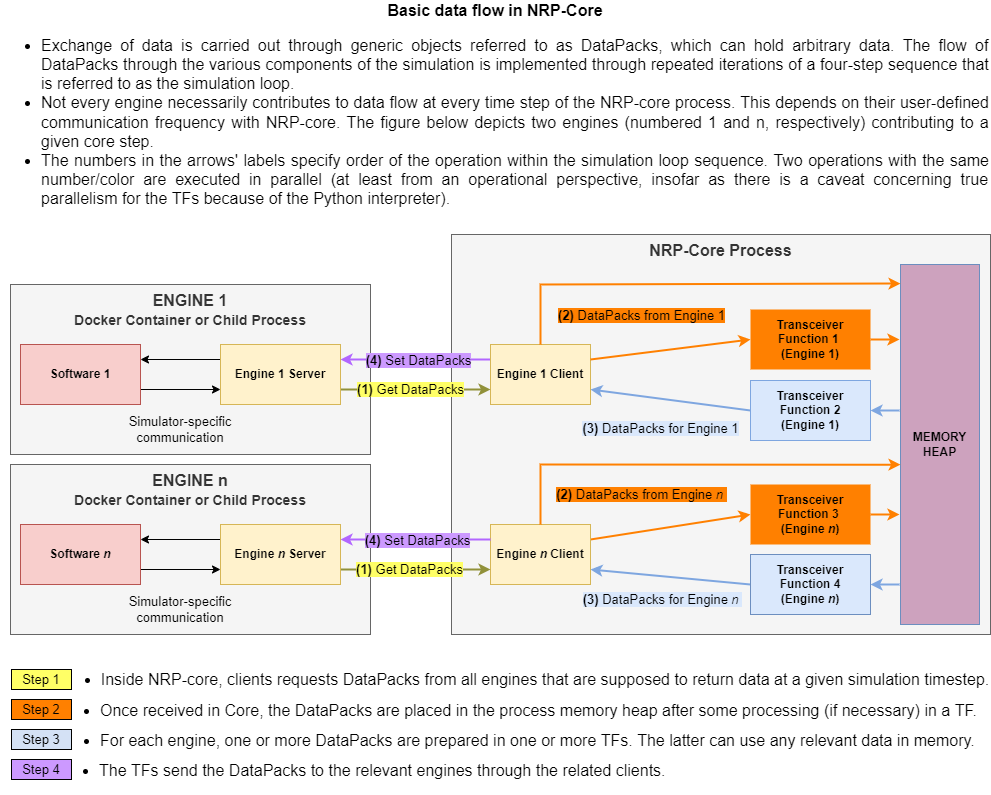

The diagram above was exported from draw.io. Its source (the exported page's mxGraphModel, read from the mxfile embedded in the PNG):
<mxGraphModel dx="2272" dy="737" grid="1" gridSize="10" guides="1" tooltips="1" connect="1" arrows="1" fold="1" page="1" pageScale="1" pageWidth="850" pageHeight="1100" math="0" shadow="0">
  <root>
    <mxCell id="0" />
    <mxCell id="1" parent="0" />
    <mxCell id="2" value="ENGINE 1&lt;br&gt;&lt;font style=&quot;font-size: 14px;&quot;&gt;Docker Container or Child Process&lt;/font&gt;" style="rounded=0;whiteSpace=wrap;html=1;verticalAlign=top;fillColor=#f5f5f5;fontColor=#333333;strokeColor=#666666;fontSize=16;fontStyle=1" parent="1" vertex="1">
      <mxGeometry x="-280" y="302" width="360" height="170" as="geometry" />
    </mxCell>
    <mxCell id="4" value="NRP-Core Process" style="rounded=0;whiteSpace=wrap;html=1;verticalAlign=top;fillColor=#f5f5f5;fontColor=#333333;strokeColor=#666666;fontSize=16;fontStyle=1" parent="1" vertex="1">
      <mxGeometry x="161" y="252" width="539" height="400" as="geometry" />
    </mxCell>
    <mxCell id="5" style="edgeStyle=none;rounded=0;orthogonalLoop=1;jettySize=auto;html=1;entryX=0;entryY=0.5;entryDx=0;entryDy=0;exitX=1;exitY=0.25;exitDx=0;exitDy=0;strokeColor=#FF8000;strokeWidth=2;" parent="1" source="14" target="20" edge="1">
      <mxGeometry relative="1" as="geometry" />
    </mxCell>
    <mxCell id="6" value="&lt;b style=&quot;font-size: 13px;&quot;&gt;(2)&lt;/b&gt; DataPacks from Engine 1" style="edgeLabel;html=1;align=center;verticalAlign=middle;resizable=0;points=[];labelBackgroundColor=#FF8000;fontSize=13;" parent="5" vertex="1" connectable="0">
      <mxGeometry x="-0.1381" y="-2" relative="1" as="geometry">
        <mxPoint x="-19" y="-216" as="offset" />
      </mxGeometry>
    </mxCell>
    <mxCell id="7" style="edgeStyle=none;rounded=0;orthogonalLoop=1;jettySize=auto;html=1;exitX=0;exitY=0.25;exitDx=0;exitDy=0;entryX=1;entryY=0.25;entryDx=0;entryDy=0;strokeColor=#B266FF;strokeWidth=2;" parent="1" edge="1">
      <mxGeometry relative="1" as="geometry">
        <mxPoint x="220" y="377" as="sourcePoint" />
        <mxPoint x="50" y="377" as="targetPoint" />
      </mxGeometry>
    </mxCell>
    <mxCell id="8" value="&lt;b style=&quot;font-size: 13px;&quot;&gt;(4)&lt;/b&gt; Set DataPacks" style="edgeLabel;html=1;align=center;verticalAlign=middle;resizable=0;points=[];fontColor=#000000;labelBackgroundColor=#CC99FF;fontSize=13;" parent="7" vertex="1" connectable="0">
      <mxGeometry x="0.1571" relative="1" as="geometry">
        <mxPoint x="5" as="offset" />
      </mxGeometry>
    </mxCell>
    <mxCell id="9" value="Engine 1 Client" style="rounded=0;whiteSpace=wrap;html=1;fillColor=#fff2cc;strokeColor=#d6b656;fontStyle=1" parent="1" vertex="1">
      <mxGeometry x="200" y="362" width="100" height="60" as="geometry" />
    </mxCell>
    <mxCell id="10" style="edgeStyle=none;rounded=0;orthogonalLoop=1;jettySize=auto;html=1;entryX=1;entryY=0.5;entryDx=0;entryDy=0;strokeColor=#7EA6E0;strokeWidth=2;" parent="1" target="17" edge="1">
      <mxGeometry relative="1" as="geometry">
        <mxPoint x="609" y="428" as="sourcePoint" />
        <mxPoint x="574" y="432" as="targetPoint" />
      </mxGeometry>
    </mxCell>
    <mxCell id="11" value="&lt;b style=&quot;font-size: 13px;&quot;&gt;(2)&lt;/b&gt; DataPacks from Engine &lt;i&gt;n&amp;nbsp;&lt;/i&gt;" style="edgeLabel;html=1;align=center;verticalAlign=middle;resizable=0;points=[];fontColor=#000000;labelBackgroundColor=#FF8000;fontSize=13;" parent="10" vertex="1" connectable="0">
      <mxGeometry x="0.1897" y="-4" relative="1" as="geometry">
        <mxPoint x="-242" y="87" as="offset" />
      </mxGeometry>
    </mxCell>
    <mxCell id="14" value="Engine &lt;i&gt;n&lt;/i&gt; Client" style="rounded=0;whiteSpace=wrap;html=1;fillColor=#fff2cc;strokeColor=#d6b656;fontStyle=1" parent="1" vertex="1">
      <mxGeometry x="200" y="542" width="100" height="60" as="geometry" />
    </mxCell>
    <mxCell id="15" style="edgeStyle=none;rounded=0;orthogonalLoop=1;jettySize=auto;html=1;exitX=0;exitY=0.5;exitDx=0;exitDy=0;entryX=1;entryY=0.75;entryDx=0;entryDy=0;strokeColor=#7EA6E0;strokeWidth=2;" parent="1" source="17" target="9" edge="1">
      <mxGeometry relative="1" as="geometry" />
    </mxCell>
    <mxCell id="17" value="Transceiver Function 2&lt;br&gt;(Engine 1)" style="rounded=0;whiteSpace=wrap;html=1;fillColor=#dae8fc;strokeColor=#7EA6E0;fontStyle=1" parent="1" vertex="1">
      <mxGeometry x="460" y="398" width="120" height="60" as="geometry" />
    </mxCell>
    <mxCell id="18" style="edgeStyle=none;rounded=0;orthogonalLoop=1;jettySize=auto;html=1;exitX=0;exitY=0.5;exitDx=0;exitDy=0;entryX=1;entryY=0.75;entryDx=0;entryDy=0;strokeColor=#7EA6E0;strokeWidth=2;" parent="1" source="k3w_6pD4qLUWhd8ROXl9-49" target="14" edge="1">
      <mxGeometry relative="1" as="geometry" />
    </mxCell>
    <mxCell id="19" value="&lt;b style=&quot;font-size: 13px;&quot;&gt;(3)&lt;/b&gt; DataPacks for Engine &lt;i&gt;n&lt;/i&gt;&amp;nbsp;" style="edgeLabel;html=1;align=center;verticalAlign=middle;resizable=0;points=[];labelBackgroundColor=#DAE8FC;fontSize=13;" parent="18" vertex="1" connectable="0">
      <mxGeometry x="0.1248" y="-2" relative="1" as="geometry">
        <mxPoint x="1" y="25" as="offset" />
      </mxGeometry>
    </mxCell>
    <mxCell id="20" value="Transceiver Function 3 &lt;br&gt;(Engine&lt;i&gt; n&lt;/i&gt;)" style="rounded=0;whiteSpace=wrap;html=1;fillColor=#FF8000;strokeColor=none;fontStyle=1" parent="1" vertex="1">
      <mxGeometry x="460" y="502" width="120" height="60" as="geometry" />
    </mxCell>
    <mxCell id="25" style="edgeStyle=none;rounded=0;orthogonalLoop=1;jettySize=auto;html=1;exitX=1;exitY=0.75;exitDx=0;exitDy=0;strokeColor=#91913A;strokeWidth=2;" parent="1" source="28" edge="1">
      <mxGeometry relative="1" as="geometry">
        <mxPoint x="200" y="407" as="targetPoint" />
      </mxGeometry>
    </mxCell>
    <mxCell id="26" value="&lt;b style=&quot;font-size: 13px;&quot;&gt;(1)&lt;/b&gt; Get DataPacks" style="edgeLabel;html=1;align=center;verticalAlign=middle;resizable=0;points=[];labelBackgroundColor=#FFFF66;fontSize=13;" parent="25" vertex="1" connectable="0">
      <mxGeometry x="-0.2714" y="1" relative="1" as="geometry">
        <mxPoint x="14" as="offset" />
      </mxGeometry>
    </mxCell>
    <mxCell id="27" style="edgeStyle=none;rounded=0;orthogonalLoop=1;jettySize=auto;html=1;exitX=0;exitY=0.25;exitDx=0;exitDy=0;entryX=1;entryY=0.25;entryDx=0;entryDy=0;" parent="1" source="28" target="32" edge="1">
      <mxGeometry relative="1" as="geometry" />
    </mxCell>
    <mxCell id="28" value="Engine 1 Server" style="rounded=0;whiteSpace=wrap;html=1;fillColor=#fff2cc;strokeColor=#d6b656;fontStyle=1" parent="1" vertex="1">
      <mxGeometry x="-70" y="362" width="120" height="60" as="geometry" />
    </mxCell>
    <mxCell id="31" style="edgeStyle=none;rounded=0;orthogonalLoop=1;jettySize=auto;html=1;exitX=1;exitY=0.75;exitDx=0;exitDy=0;entryX=0;entryY=0.75;entryDx=0;entryDy=0;" parent="1" source="32" target="28" edge="1">
      <mxGeometry relative="1" as="geometry" />
    </mxCell>
    <mxCell id="32" value="Software 1" style="rounded=0;whiteSpace=wrap;html=1;fillColor=#f8cecc;strokeColor=#b85450;fontStyle=1" parent="1" vertex="1">
      <mxGeometry x="-270" y="362" width="120" height="60" as="geometry" />
    </mxCell>
    <mxCell id="34" value="&lt;font style=&quot;font-size: 13px;&quot;&gt;Simulator-specific communication&lt;/font&gt;" style="text;html=1;strokeColor=none;fillColor=none;align=center;verticalAlign=middle;whiteSpace=wrap;rounded=0;fontSize=12;" parent="1" vertex="1">
      <mxGeometry x="-170" y="432" width="120" height="30" as="geometry" />
    </mxCell>
    <mxCell id="35" value="&lt;div style=&quot;&quot;&gt;&lt;span style=&quot;font-weight: 700;&quot;&gt;Basic data flow in NRP-Core&lt;/span&gt;&lt;br&gt;&lt;/div&gt;&lt;ul style=&quot;line-height: 1.2;&quot;&gt;&lt;li style=&quot;text-align: justify;&quot;&gt;Exchange of data is carried out through generic objects referred to as DataPacks, which can hold arbitrary data. The flow of DataPacks through the various components of the simulation is implemented through repeated iterations of a four-step sequence that is referred to as the simulation loop.&lt;/li&gt;&lt;li style=&quot;text-align: justify;&quot;&gt;Not every engine necessarily contributes to data flow at every time step of the NRP-core process. This depends on their user-defined communication frequency with NRP-core. The figure below depicts two engines (numbered 1 and n, respectively) contributing to a given core step.&lt;/li&gt;&lt;li style=&quot;text-align: justify;&quot;&gt;The numbers in the arrows' labels specify order of the operation within the simulation loop sequence. Two operations with the same number/color are executed in parallel (at least from an operational perspective, insofar as there is a caveat concerning true parallelism for the TFs because of the Python interpreter).&lt;/li&gt;&lt;/ul&gt;" style="text;html=1;strokeColor=none;fillColor=none;align=center;verticalAlign=middle;whiteSpace=wrap;rounded=0;fontSize=16;" parent="1" vertex="1">
      <mxGeometry x="-290" y="50" width="990" height="160" as="geometry" />
    </mxCell>
    <mxCell id="k3w_6pD4qLUWhd8ROXl9-35" value="&lt;font style=&quot;font-size: 16px;&quot;&gt;ENGINE n&lt;br&gt;&lt;/font&gt;&lt;font style=&quot;font-size: 14px;&quot;&gt;Docker Container or Child Process&lt;/font&gt;" style="rounded=0;whiteSpace=wrap;html=1;verticalAlign=top;fillColor=#f5f5f5;fontColor=#333333;strokeColor=#666666;fontSize=16;fontStyle=1" parent="1" vertex="1">
      <mxGeometry x="-280" y="482" width="360" height="170" as="geometry" />
    </mxCell>
    <mxCell id="k3w_6pD4qLUWhd8ROXl9-36" style="edgeStyle=none;rounded=0;orthogonalLoop=1;jettySize=auto;html=1;entryX=1;entryY=0.25;entryDx=0;entryDy=0;strokeColor=#B266FF;strokeWidth=2;" parent="1" target="k3w_6pD4qLUWhd8ROXl9-41" edge="1">
      <mxGeometry relative="1" as="geometry">
        <mxPoint x="200" y="557" as="sourcePoint" />
      </mxGeometry>
    </mxCell>
    <mxCell id="k3w_6pD4qLUWhd8ROXl9-37" value="&lt;b style=&quot;font-size: 13px;&quot;&gt;(4)&lt;/b&gt; Set DataPacks" style="edgeLabel;html=1;align=center;verticalAlign=middle;resizable=0;points=[];labelBackgroundColor=#CC99FF;fontSize=13;" parent="k3w_6pD4qLUWhd8ROXl9-36" vertex="1" connectable="0">
      <mxGeometry x="0.1571" relative="1" as="geometry">
        <mxPoint x="13" as="offset" />
      </mxGeometry>
    </mxCell>
    <mxCell id="k3w_6pD4qLUWhd8ROXl9-38" style="edgeStyle=none;rounded=0;orthogonalLoop=1;jettySize=auto;html=1;exitX=1;exitY=0.75;exitDx=0;exitDy=0;strokeColor=#91913A;strokeWidth=2;" parent="1" source="k3w_6pD4qLUWhd8ROXl9-41" edge="1">
      <mxGeometry relative="1" as="geometry">
        <mxPoint x="200" y="587" as="targetPoint" />
      </mxGeometry>
    </mxCell>
    <mxCell id="k3w_6pD4qLUWhd8ROXl9-39" value="&lt;b style=&quot;font-size: 13px;&quot;&gt;(1)&lt;/b&gt; Get DataPacks" style="edgeLabel;html=1;align=center;verticalAlign=middle;resizable=0;points=[];labelBackgroundColor=#FFFF66;fontSize=13;" parent="k3w_6pD4qLUWhd8ROXl9-38" vertex="1" connectable="0">
      <mxGeometry x="-0.2714" y="1" relative="1" as="geometry">
        <mxPoint x="13" as="offset" />
      </mxGeometry>
    </mxCell>
    <mxCell id="k3w_6pD4qLUWhd8ROXl9-40" style="edgeStyle=none;rounded=0;orthogonalLoop=1;jettySize=auto;html=1;exitX=0;exitY=0.25;exitDx=0;exitDy=0;entryX=1;entryY=0.25;entryDx=0;entryDy=0;" parent="1" source="k3w_6pD4qLUWhd8ROXl9-41" target="k3w_6pD4qLUWhd8ROXl9-43" edge="1">
      <mxGeometry relative="1" as="geometry" />
    </mxCell>
    <mxCell id="k3w_6pD4qLUWhd8ROXl9-41" value="Engine &lt;i&gt;n&lt;/i&gt; Server" style="rounded=0;whiteSpace=wrap;html=1;fillColor=#fff2cc;strokeColor=#d6b656;fontStyle=1" parent="1" vertex="1">
      <mxGeometry x="-70" y="542" width="120" height="60" as="geometry" />
    </mxCell>
    <mxCell id="k3w_6pD4qLUWhd8ROXl9-42" style="edgeStyle=none;rounded=0;orthogonalLoop=1;jettySize=auto;html=1;exitX=1;exitY=0.75;exitDx=0;exitDy=0;entryX=0;entryY=0.75;entryDx=0;entryDy=0;" parent="1" source="k3w_6pD4qLUWhd8ROXl9-43" target="k3w_6pD4qLUWhd8ROXl9-41" edge="1">
      <mxGeometry relative="1" as="geometry" />
    </mxCell>
    <mxCell id="k3w_6pD4qLUWhd8ROXl9-43" value="Software &lt;i&gt;n&lt;/i&gt;" style="rounded=0;whiteSpace=wrap;html=1;fillColor=#f8cecc;strokeColor=#b85450;fontStyle=1" parent="1" vertex="1">
      <mxGeometry x="-270" y="542" width="120" height="60" as="geometry" />
    </mxCell>
    <mxCell id="k3w_6pD4qLUWhd8ROXl9-44" value="&lt;font style=&quot;font-size: 13px;&quot;&gt;Simulator-specific communication&lt;/font&gt;" style="text;html=1;strokeColor=none;fillColor=none;align=center;verticalAlign=middle;whiteSpace=wrap;rounded=0;fontSize=12;" parent="1" vertex="1">
      <mxGeometry x="-165" y="612" width="110" height="30" as="geometry" />
    </mxCell>
    <mxCell id="k3w_6pD4qLUWhd8ROXl9-45" value="Transceiver Function 1 &lt;br&gt;(Engine 1)" style="rounded=0;whiteSpace=wrap;html=1;fillColor=#FF8000;strokeColor=none;fontStyle=1" parent="1" vertex="1">
      <mxGeometry x="460" y="327" width="120" height="60" as="geometry" />
    </mxCell>
    <mxCell id="k3w_6pD4qLUWhd8ROXl9-46" style="edgeStyle=none;rounded=0;orthogonalLoop=1;jettySize=auto;html=1;exitX=1;exitY=0.25;exitDx=0;exitDy=0;entryX=0;entryY=0.5;entryDx=0;entryDy=0;strokeColor=#FF8000;strokeWidth=2;" parent="1" source="9" target="k3w_6pD4qLUWhd8ROXl9-45" edge="1">
      <mxGeometry relative="1" as="geometry">
        <mxPoint x="430" y="457" as="sourcePoint" />
        <mxPoint x="320" y="417" as="targetPoint" />
      </mxGeometry>
    </mxCell>
    <mxCell id="k3w_6pD4qLUWhd8ROXl9-47" value="&lt;b style=&quot;font-size: 13px;&quot;&gt;(3)&lt;/b&gt; DataPacks for Engine 1" style="edgeLabel;html=1;align=center;verticalAlign=middle;resizable=0;points=[];labelBackgroundColor=#DAE8FC;fontSize=13;" parent="k3w_6pD4qLUWhd8ROXl9-46" vertex="1" connectable="0">
      <mxGeometry x="-0.3374" y="-1" relative="1" as="geometry">
        <mxPoint x="17" y="74" as="offset" />
      </mxGeometry>
    </mxCell>
    <mxCell id="k3w_6pD4qLUWhd8ROXl9-48" value="MEMORY HEAP" style="rounded=0;whiteSpace=wrap;html=1;fillColor=#CDA2BE;strokeColor=#6c8ebf;fontStyle=1" parent="1" vertex="1">
      <mxGeometry x="610" y="282" width="79" height="360" as="geometry" />
    </mxCell>
    <mxCell id="k3w_6pD4qLUWhd8ROXl9-49" value="Transceiver Function 4&lt;br&gt;(Engine &lt;i&gt;n&lt;/i&gt;)" style="rounded=0;whiteSpace=wrap;html=1;fillColor=#dae8fc;strokeColor=#6c8ebf;fontStyle=1" parent="1" vertex="1">
      <mxGeometry x="460" y="572" width="120" height="60" as="geometry" />
    </mxCell>
    <mxCell id="k3w_6pD4qLUWhd8ROXl9-50" style="edgeStyle=none;rounded=0;orthogonalLoop=1;jettySize=auto;html=1;exitX=1;exitY=0.5;exitDx=0;exitDy=0;strokeColor=#FF8000;strokeWidth=2;" parent="1" source="k3w_6pD4qLUWhd8ROXl9-45" edge="1">
      <mxGeometry relative="1" as="geometry">
        <mxPoint x="620" y="413.25" as="sourcePoint" />
        <mxPoint x="609" y="357" as="targetPoint" />
      </mxGeometry>
    </mxCell>
    <mxCell id="k3w_6pD4qLUWhd8ROXl9-52" style="edgeStyle=none;rounded=0;orthogonalLoop=1;jettySize=auto;html=1;entryX=1;entryY=0.5;entryDx=0;entryDy=0;strokeColor=#7EA6E0;strokeWidth=2;" parent="1" target="k3w_6pD4qLUWhd8ROXl9-49" edge="1">
      <mxGeometry relative="1" as="geometry">
        <mxPoint x="609" y="602" as="sourcePoint" />
        <mxPoint x="590" y="442" as="targetPoint" />
      </mxGeometry>
    </mxCell>
    <mxCell id="k3w_6pD4qLUWhd8ROXl9-54" style="edgeStyle=none;rounded=0;orthogonalLoop=1;jettySize=auto;html=1;exitX=1;exitY=0.5;exitDx=0;exitDy=0;strokeColor=#FF8000;strokeWidth=2;" parent="1" source="20" edge="1">
      <mxGeometry relative="1" as="geometry">
        <mxPoint x="590" y="367" as="sourcePoint" />
        <mxPoint x="609" y="532" as="targetPoint" />
      </mxGeometry>
    </mxCell>
    <mxCell id="x574Kgik8AZ96G2K4ge9-38" value="&lt;span style=&quot;background-color: rgb(212, 225, 245);&quot;&gt;Step 3&lt;/span&gt;" style="rounded=0;whiteSpace=wrap;html=1;labelBackgroundColor=#CC99FF;fontSize=13;fontColor=#000000;fillColor=#D4E1F5;" vertex="1" parent="1">
      <mxGeometry x="-279" y="747" width="60" height="20" as="geometry" />
    </mxCell>
    <mxCell id="x574Kgik8AZ96G2K4ge9-39" value="&lt;span style=&quot;background-color: rgb(255, 128, 0);&quot;&gt;Step 2&lt;/span&gt;" style="rounded=0;whiteSpace=wrap;html=1;labelBackgroundColor=#CC99FF;fontSize=13;fontColor=#000000;fillColor=#FF8000;" vertex="1" parent="1">
      <mxGeometry x="-279" y="717" width="60" height="20" as="geometry" />
    </mxCell>
    <mxCell id="x574Kgik8AZ96G2K4ge9-40" value="Step 4" style="rounded=0;whiteSpace=wrap;html=1;labelBackgroundColor=#CC99FF;fontSize=13;fontColor=#000000;fillColor=#CC99FF;" vertex="1" parent="1">
      <mxGeometry x="-279" y="777" width="60" height="20" as="geometry" />
    </mxCell>
    <mxCell id="x574Kgik8AZ96G2K4ge9-41" value="&lt;span style=&quot;background-color: rgb(255, 255, 102);&quot;&gt;Step 1&lt;/span&gt;" style="rounded=0;whiteSpace=wrap;html=1;labelBackgroundColor=#CC99FF;fontSize=13;fontColor=#000000;fillColor=#FFFF66;" vertex="1" parent="1">
      <mxGeometry x="-279" y="687" width="60" height="20" as="geometry" />
    </mxCell>
    <mxCell id="x574Kgik8AZ96G2K4ge9-44" value="" style="endArrow=classic;html=1;rounded=0;strokeColor=#FF8000;fontSize=14;fontColor=#000000;exitX=0.5;exitY=0;exitDx=0;exitDy=0;entryX=0;entryY=0.556;entryDx=0;entryDy=0;strokeWidth=2;entryPerimeter=0;" edge="1" parent="1" source="14" target="k3w_6pD4qLUWhd8ROXl9-48">
      <mxGeometry width="50" height="50" relative="1" as="geometry">
        <mxPoint x="209" y="522" as="sourcePoint" />
        <mxPoint x="259" y="472" as="targetPoint" />
        <Array as="points">
          <mxPoint x="250" y="482" />
        </Array>
      </mxGeometry>
    </mxCell>
    <mxCell id="x574Kgik8AZ96G2K4ge9-46" value="" style="endArrow=classic;html=1;rounded=0;strokeColor=#FF8000;fontSize=14;fontColor=#000000;exitX=0.5;exitY=0;exitDx=0;exitDy=0;strokeWidth=2;entryX=0;entryY=0.053;entryDx=0;entryDy=0;entryPerimeter=0;" edge="1" parent="1" source="9" target="k3w_6pD4qLUWhd8ROXl9-48">
      <mxGeometry width="50" height="50" relative="1" as="geometry">
        <mxPoint x="250" y="362" as="sourcePoint" />
        <mxPoint x="779" y="292" as="targetPoint" />
        <Array as="points">
          <mxPoint x="250" y="302" />
        </Array>
      </mxGeometry>
    </mxCell>
    <mxCell id="x574Kgik8AZ96G2K4ge9-47" value="&lt;ul style=&quot;line-height: 1.2;&quot;&gt;&lt;li style=&quot;text-align: left;&quot;&gt;&lt;span style=&quot;background-color: initial;&quot;&gt;Inside NRP-core, clients requests DataPacks from all engines that are supposed to return data at a given simulation timestep.&lt;/span&gt;&lt;/li&gt;&lt;/ul&gt;" style="text;html=1;strokeColor=none;fillColor=none;align=center;verticalAlign=middle;whiteSpace=wrap;rounded=0;fontSize=16;spacing=0;spacingTop=0;horizontal=1;" vertex="1" parent="1">
      <mxGeometry x="-230" y="682" width="930" height="30" as="geometry" />
    </mxCell>
    <mxCell id="x574Kgik8AZ96G2K4ge9-48" value="&lt;ul style=&quot;line-height: 1.2;&quot;&gt;&lt;li style=&quot;&quot;&gt;Once received in Core, the DataPacks are placed in the process memory heap after some processing (if necessary) in a TF.&lt;/li&gt;&lt;/ul&gt;" style="text;html=1;strokeColor=none;fillColor=none;align=left;verticalAlign=middle;whiteSpace=wrap;rounded=0;fontSize=16;spacing=0;spacingTop=0;horizontal=1;" vertex="1" parent="1">
      <mxGeometry x="-230" y="727" width="921" as="geometry" />
    </mxCell>
    <mxCell id="x574Kgik8AZ96G2K4ge9-49" value="&lt;ul style=&quot;line-height: 1.2;&quot;&gt;&lt;li style=&quot;&quot;&gt;For each engine, one or more DataPacks are prepared in one or more TFs. The latter can use any relevant data in memory.&lt;/li&gt;&lt;/ul&gt;" style="text;html=1;strokeColor=none;fillColor=none;align=left;verticalAlign=middle;whiteSpace=wrap;rounded=0;fontSize=16;spacing=0;spacingTop=0;horizontal=1;" vertex="1" parent="1">
      <mxGeometry x="-230" y="757" width="921" as="geometry" />
    </mxCell>
    <mxCell id="x574Kgik8AZ96G2K4ge9-50" value="&lt;ul style=&quot;line-height: 1.2;&quot;&gt;&lt;li style=&quot;&quot;&gt;The TFs send the DataPacks to the relevant engines through the related clients.&lt;/li&gt;&lt;/ul&gt;" style="text;html=1;strokeColor=none;fillColor=none;align=left;verticalAlign=middle;whiteSpace=wrap;rounded=0;fontSize=16;spacing=0;spacingTop=0;horizontal=1;" vertex="1" parent="1">
      <mxGeometry x="-231" y="787" width="921" as="geometry" />
    </mxCell>
  </root>
</mxGraphModel>